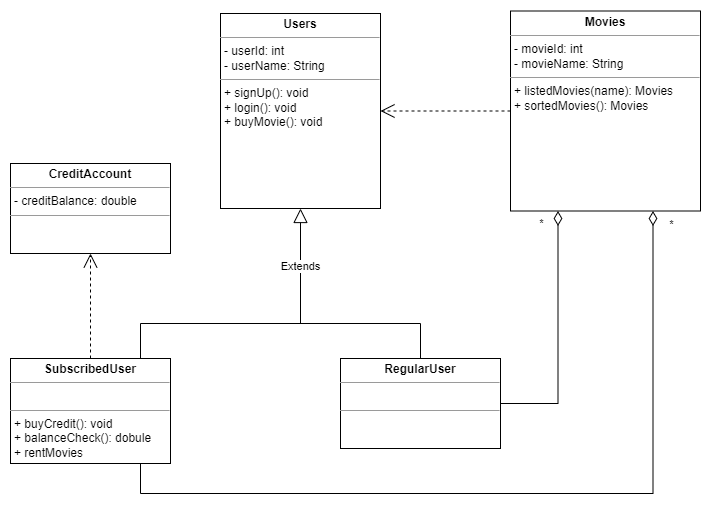

The diagram above was exported from draw.io. Its source (the exported page's mxGraphModel, read from the mxfile embedded in the PNG):
<mxGraphModel dx="1195" dy="630" grid="1" gridSize="10" guides="1" tooltips="1" connect="1" arrows="1" fold="1" page="1" pageScale="1" pageWidth="1654" pageHeight="1169" math="0" shadow="0">
  <root>
    <mxCell id="0" />
    <mxCell id="1" parent="0" />
    <mxCell id="tqUZJ3Bh0kdhsHQ1v8Rx-1" value="&lt;p style=&quot;margin:0px;margin-top:4px;text-align:center;&quot;&gt;&lt;b&gt;Movies&lt;/b&gt;&lt;br&gt;&lt;/p&gt;&lt;hr size=&quot;1&quot;&gt;&lt;p style=&quot;margin:0px;margin-left:4px;&quot;&gt;- movieId: int&lt;/p&gt;&lt;p style=&quot;margin:0px;margin-left:4px;&quot;&gt;- movieName: String&lt;/p&gt;&lt;hr size=&quot;1&quot;&gt;&lt;p style=&quot;margin:0px;margin-left:4px;&quot;&gt;+ listedMovies(name): Movies&lt;/p&gt;&lt;p style=&quot;margin:0px;margin-left:4px;&quot;&gt;+ sortedMovies(): Movies&lt;/p&gt;&lt;p style=&quot;margin:0px;margin-left:4px;&quot;&gt;&lt;br&gt;&lt;/p&gt;" style="verticalAlign=top;align=left;overflow=fill;fontSize=12;fontFamily=Helvetica;html=1;whiteSpace=wrap;" vertex="1" parent="1">
      <mxGeometry x="1180" y="207.5" width="190" height="200" as="geometry" />
    </mxCell>
    <mxCell id="tqUZJ3Bh0kdhsHQ1v8Rx-2" value="&lt;p style=&quot;margin:0px;margin-top:4px;text-align:center;&quot;&gt;&lt;b&gt;Users&lt;/b&gt;&lt;/p&gt;&lt;hr size=&quot;1&quot;&gt;&lt;p style=&quot;margin:0px;margin-left:4px;&quot;&gt;- userId: int&lt;/p&gt;&lt;p style=&quot;margin:0px;margin-left:4px;&quot;&gt;- userName: String&lt;/p&gt;&lt;hr size=&quot;1&quot;&gt;&lt;p style=&quot;margin:0px;margin-left:4px;&quot;&gt;+&amp;nbsp;signUp(): void&lt;br&gt;&lt;/p&gt;&lt;p style=&quot;margin:0px;margin-left:4px;&quot;&gt;+ login(): void&lt;/p&gt;&lt;p style=&quot;margin:0px;margin-left:4px;&quot;&gt;+ buyMovie(): void&lt;/p&gt;&lt;p style=&quot;margin:0px;margin-left:4px;&quot;&gt;&lt;br&gt;&lt;/p&gt;" style="verticalAlign=top;align=left;overflow=fill;fontSize=12;fontFamily=Helvetica;html=1;whiteSpace=wrap;" vertex="1" parent="1">
      <mxGeometry x="890" y="210" width="160" height="195" as="geometry" />
    </mxCell>
    <mxCell id="tqUZJ3Bh0kdhsHQ1v8Rx-3" value="" style="endArrow=open;endSize=12;dashed=1;html=1;rounded=0;exitX=0;exitY=0.5;exitDx=0;exitDy=0;" edge="1" parent="1" source="tqUZJ3Bh0kdhsHQ1v8Rx-1" target="tqUZJ3Bh0kdhsHQ1v8Rx-2">
      <mxGeometry width="160" relative="1" as="geometry">
        <mxPoint x="880" y="440" as="sourcePoint" />
        <mxPoint x="1040" y="440" as="targetPoint" />
      </mxGeometry>
    </mxCell>
    <mxCell id="tqUZJ3Bh0kdhsHQ1v8Rx-6" style="edgeStyle=orthogonalEdgeStyle;rounded=0;orthogonalLoop=1;jettySize=auto;html=1;entryX=0.5;entryY=0;entryDx=0;entryDy=0;endArrow=none;endFill=0;" edge="1" parent="1" source="tqUZJ3Bh0kdhsHQ1v8Rx-4" target="tqUZJ3Bh0kdhsHQ1v8Rx-5">
      <mxGeometry relative="1" as="geometry">
        <Array as="points">
          <mxPoint x="810" y="520" />
          <mxPoint x="1090" y="520" />
        </Array>
      </mxGeometry>
    </mxCell>
    <mxCell id="tqUZJ3Bh0kdhsHQ1v8Rx-9" style="edgeStyle=orthogonalEdgeStyle;rounded=0;orthogonalLoop=1;jettySize=auto;html=1;endArrow=open;endFill=0;dashed=1;endSize=12;" edge="1" parent="1" source="tqUZJ3Bh0kdhsHQ1v8Rx-4" target="tqUZJ3Bh0kdhsHQ1v8Rx-8">
      <mxGeometry relative="1" as="geometry" />
    </mxCell>
    <mxCell id="tqUZJ3Bh0kdhsHQ1v8Rx-13" style="edgeStyle=orthogonalEdgeStyle;rounded=0;orthogonalLoop=1;jettySize=auto;html=1;entryX=0.75;entryY=1;entryDx=0;entryDy=0;endSize=12;endArrow=diamondThin;endFill=0;" edge="1" parent="1" source="tqUZJ3Bh0kdhsHQ1v8Rx-4" target="tqUZJ3Bh0kdhsHQ1v8Rx-1">
      <mxGeometry relative="1" as="geometry">
        <Array as="points">
          <mxPoint x="810" y="690" />
          <mxPoint x="1323" y="690" />
        </Array>
      </mxGeometry>
    </mxCell>
    <mxCell id="tqUZJ3Bh0kdhsHQ1v8Rx-14" value="*" style="edgeLabel;html=1;align=center;verticalAlign=middle;resizable=0;points=[];" vertex="1" connectable="0" parent="tqUZJ3Bh0kdhsHQ1v8Rx-13">
      <mxGeometry x="0.9384" y="-2" relative="1" as="geometry">
        <mxPoint x="16" y="-12" as="offset" />
      </mxGeometry>
    </mxCell>
    <mxCell id="tqUZJ3Bh0kdhsHQ1v8Rx-4" value="&lt;p style=&quot;margin:0px;margin-top:4px;text-align:center;&quot;&gt;&lt;b&gt;SubscribedUser&lt;/b&gt;&lt;br&gt;&lt;/p&gt;&lt;hr size=&quot;1&quot;&gt;&lt;p style=&quot;margin:0px;margin-left:4px;&quot;&gt;&lt;br&gt;&lt;/p&gt;&lt;hr size=&quot;1&quot;&gt;&lt;p style=&quot;margin:0px;margin-left:4px;&quot;&gt;+&amp;nbsp;buyCredit(): void&lt;br&gt;&lt;/p&gt;&lt;p style=&quot;margin:0px;margin-left:4px;&quot;&gt;+&amp;nbsp;balanceCheck(): dobule&lt;/p&gt;&lt;p style=&quot;margin:0px;margin-left:4px;&quot;&gt;+ rentMovies&lt;/p&gt;" style="verticalAlign=top;align=left;overflow=fill;fontSize=12;fontFamily=Helvetica;html=1;whiteSpace=wrap;" vertex="1" parent="1">
      <mxGeometry x="680" y="555" width="160" height="105" as="geometry" />
    </mxCell>
    <mxCell id="tqUZJ3Bh0kdhsHQ1v8Rx-11" style="edgeStyle=orthogonalEdgeStyle;rounded=0;orthogonalLoop=1;jettySize=auto;html=1;entryX=0.25;entryY=1;entryDx=0;entryDy=0;endArrow=diamondThin;endFill=0;endSize=12;" edge="1" parent="1" source="tqUZJ3Bh0kdhsHQ1v8Rx-5" target="tqUZJ3Bh0kdhsHQ1v8Rx-1">
      <mxGeometry relative="1" as="geometry" />
    </mxCell>
    <mxCell id="tqUZJ3Bh0kdhsHQ1v8Rx-12" value="*" style="edgeLabel;html=1;align=center;verticalAlign=middle;resizable=0;points=[];" vertex="1" connectable="0" parent="tqUZJ3Bh0kdhsHQ1v8Rx-11">
      <mxGeometry x="-0.8867" y="-2" relative="1" as="geometry">
        <mxPoint x="26" y="-182" as="offset" />
      </mxGeometry>
    </mxCell>
    <mxCell id="tqUZJ3Bh0kdhsHQ1v8Rx-5" value="&lt;p style=&quot;margin:0px;margin-top:4px;text-align:center;&quot;&gt;&lt;b&gt;RegularUser&lt;/b&gt;&lt;br&gt;&lt;/p&gt;&lt;hr size=&quot;1&quot;&gt;&lt;p style=&quot;margin:0px;margin-left:4px;&quot;&gt;&lt;br&gt;&lt;/p&gt;&lt;hr size=&quot;1&quot;&gt;&lt;p style=&quot;margin:0px;margin-left:4px;&quot;&gt;&lt;br&gt;&lt;/p&gt;" style="verticalAlign=top;align=left;overflow=fill;fontSize=12;fontFamily=Helvetica;html=1;whiteSpace=wrap;" vertex="1" parent="1">
      <mxGeometry x="1010" y="555" width="160" height="90" as="geometry" />
    </mxCell>
    <mxCell id="tqUZJ3Bh0kdhsHQ1v8Rx-7" value="Extends" style="endArrow=block;endSize=12;endFill=0;html=1;rounded=0;entryX=0.5;entryY=1;entryDx=0;entryDy=0;" edge="1" parent="1" target="tqUZJ3Bh0kdhsHQ1v8Rx-2">
      <mxGeometry width="160" relative="1" as="geometry">
        <mxPoint x="970" y="520" as="sourcePoint" />
        <mxPoint x="940" y="510" as="targetPoint" />
      </mxGeometry>
    </mxCell>
    <mxCell id="tqUZJ3Bh0kdhsHQ1v8Rx-8" value="&lt;p style=&quot;margin:0px;margin-top:4px;text-align:center;&quot;&gt;&lt;b&gt;C&lt;/b&gt;&lt;b style=&quot;background-color: initial;&quot;&gt;reditAccount&lt;/b&gt;&lt;/p&gt;&lt;hr size=&quot;1&quot;&gt;&lt;p style=&quot;margin:0px;margin-left:4px;&quot;&gt;-&amp;nbsp;creditBalance: double&lt;/p&gt;&lt;hr size=&quot;1&quot;&gt;&lt;p style=&quot;margin:0px;margin-left:4px;&quot;&gt;&amp;nbsp;&lt;/p&gt;" style="verticalAlign=top;align=left;overflow=fill;fontSize=12;fontFamily=Helvetica;html=1;whiteSpace=wrap;" vertex="1" parent="1">
      <mxGeometry x="680" y="360" width="160" height="90" as="geometry" />
    </mxCell>
  </root>
</mxGraphModel>